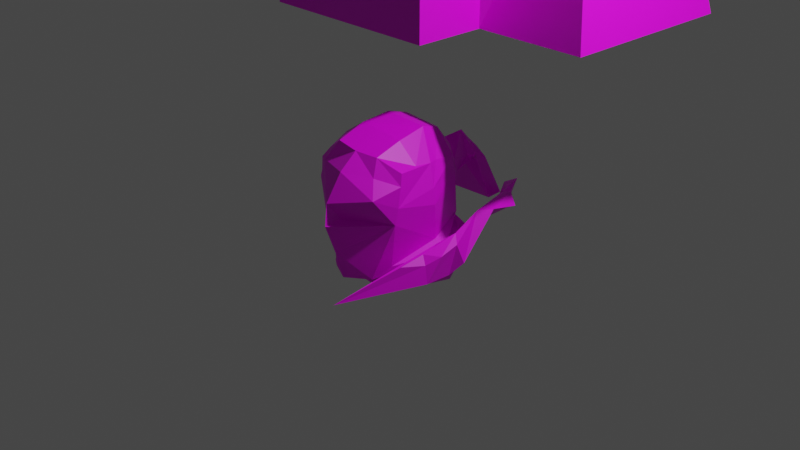 # Source: Nemesis_Head.blend  (saved by Blender 3.5.10; exported with 4.5.12 LTS)
import bpy
from mathutils import Matrix  # noqa: F401  (used for matrix-valued properties, if any)

bpy.ops.wm.read_factory_settings(use_empty=True)
scene = bpy.context.scene
scene.name = 'Scene'

# ---- collections
col_collection = bpy.data.collections.new('Collection'); scene.collection.children.link(col_collection)
col_collection_2 = bpy.data.collections.new('Collection 2'); scene.collection.children.link(col_collection_2)

# ---- images (referenced by path relative to the original .blend; pixels are not part of the script)
import os
ASSET_DIR = os.environ.get("B2B_ASSET_DIR", "")  # directory of the original .blend (textures are referenced by path, not embedded)
HERE = os.path.dirname(os.path.abspath(__file__))  # packed textures are extracted next to this script under _unpacked/

def load_image(name, relpath, width, height, colorspace="sRGB"):
    """Load a texture the original file referenced (path relative to the .blend, or extracted next to this script)."""
    p = next((c for c in (os.path.join(HERE, relpath), os.path.join(ASSET_DIR, relpath)) if relpath and os.path.exists(c)), "")
    if p:
        img = bpy.data.images.load(p, check_existing=True)
        img.name = name
    else:  # same state as the original file: an image datablock whose file is absent (Cycles renders it pink)
        img = bpy.data.images.new(name, width, height)
        img.source = "FILE"
        img.filepath = "//" + (relpath or name)
    img.colorspace_settings.name = colorspace
    return img
img_playstation___resident_evil_3___nemesis_png = load_image('PlayStation - Resident Evil 3 - Nemesis.png', 'PlayStation - Resident Evil 3 - Nemesis.png', 1024, 1024, 'sRGB')

# ---- materials (node trees are filled in below, after node groups)
mat_material_001 = bpy.data.materials.new('Material.001')
mat_material_001.use_transparent_shadow = False
mat_material = bpy.data.materials.new('Material')
mat_material.use_transparent_shadow = False

# ---- material node trees
mat_material_001.use_nodes = True; mat_material_001.node_tree.nodes.clear()
_N = mat_material_001.node_tree.nodes; _L = mat_material_001.node_tree.links
n0 = _N.new('ShaderNodeOutputMaterial'); n0.name = 'Material Output'; n0.location = (278, 273)
n1 = _N.new('ShaderNodeBsdfPrincipled'); n1.name = 'Principled BSDF'; n1.location = (-12, 273)
n1.distribution = 'GGX'
n1.subsurface_method = 'RANDOM_WALK_SKIN'
n1.inputs[3].default_value = 1.45
n1.inputs[27].default_value = (0.0, 0.0, 0.0, 1.0)
n1.inputs[28].default_value = 1.0
n2 = _N.new('ShaderNodeTexImage'); n2.name = 'Image Texture'; n2.location = (-585, 227)
n2.image = img_playstation___resident_evil_3___nemesis_png
_L.new(n1.outputs[0], n0.inputs[0])
_L.new(n2.outputs[0], n1.inputs[0])
n0.is_active_output = True
mat_material.use_nodes = True; mat_material.node_tree.nodes.clear()
_N = mat_material.node_tree.nodes; _L = mat_material.node_tree.links
n0 = _N.new('ShaderNodeBsdfPrincipled'); n0.name = 'Principled BSDF'; n0.location = (10, 300)
n0.distribution = 'GGX'
n0.subsurface_method = 'RANDOM_WALK_SKIN'
n0.inputs[3].default_value = 1.45
n0.inputs[27].default_value = (0.0, 0.0, 0.0, 1.0)
n0.inputs[28].default_value = 1.0
n1 = _N.new('ShaderNodeOutputMaterial'); n1.name = 'Material Output'; n1.location = (300, 300)
n2 = _N.new('ShaderNodeTexImage'); n2.name = 'Image Texture'; n2.location = (-402, 161)
n2.image = img_playstation___resident_evil_3___nemesis_png
_L.new(n0.outputs[0], n1.inputs[0])
_L.new(n2.outputs[0], n0.inputs[0])
n1.is_active_output = True

# ---- world
world_world = bpy.data.worlds.new('World'); scene.world = world_world
world_world.use_nodes = True; world_world.node_tree.nodes.clear()
_N = world_world.node_tree.nodes; _L = world_world.node_tree.links
n0 = _N.new('ShaderNodeOutputWorld'); n0.name = 'World Output'; n0.location = (300, 300)
n1 = _N.new('ShaderNodeBackground'); n1.name = 'Background'; n1.location = (10, 300)
n1.inputs[0].default_value = (0.05088, 0.05088, 0.05088, 1.0)
_L.new(n1.outputs[0], n0.inputs[0])
n0.is_active_output = True
world_world.color = (0.05088, 0.05088, 0.05088)
world_world.use_sun_shadow = False
world_world.sun_shadow_jitter_overblur = 0.0

# ---- cameras
cam_camera = bpy.data.cameras.new('Camera')
cam_camera.clip_end = 100.0
cam_camera.ortho_scale = 7.314

# ---- lights
light_light = bpy.data.lights.new('Light', 'POINT')
light_light.transmission_factor = 0.0
light_light.energy = 1000.0
light_light.shadow_soft_size = 0.1
light_light.shadow_maximum_resolution = 0.006
light_light.use_absolute_resolution = True

# ---- meshes
me_cube = bpy.data.meshes.new('Cube')
me_cube.from_pydata([(-2.016, 1.428, -3.896), (-1.089, 1.521, -3.918), (-2.031, 2.306, -3.868), (-1.18, 2.302, -3.975), (-2.145, 1.69, -4.82), (-1.201, 1.493, -4.941), (-2.165, 2.5, -4.664), (-1.341, 2.464, -4.695), (-1.558, 1.361, -3.779), (-1.602, 1.202, -5.113), (-2.131, 2.04, -3.804), (-2.184, 2.409, -4.248), (-2.136, 2.354, -4.022), (-1.594, 2.264, -3.702), (-1.368, 2.267, -3.721), (-1.818, 2.276, -3.694), (-1.606, 0.9939, -4.482), (-2.1, 1.472, -4.441), (-1.116, 1.928, -3.935), (-1.804, 1.372, -3.746), (-1.318, 1.335, -5.077), (-1.1, 2.432, -4.755), (-0.8221, 2.255, -4.718), (-1.066, 1.723, -4.95), (-1.68, 1.595, -5.093), (-2.05, 1.75, -4.902), (-1.343, 2.428, -3.944), (-1.101, 1.447, -4.442), (-1.193, 2.386, -4.62), (-1.179, 2.328, -4.115), (-1.602, 1.018, -4.241), (-1.661, 1.063, -4.387), (-1.556, 1.155, -4.428), (-1.603, 1.111, -4.802), (-1.869, 1.331, -5.063), (-1.894, 1.586, -5.122), (-1.424, 1.657, -5.083), (-1.077, 1.466, -4.259), (-1.155, 1.21, -4.132), (-2.087, 1.38, -4.002), (-1.567, 1.172, -3.946), (-1.068, 1.493, -4.04), (-1.316, 1.412, -3.794), (-1.845, 2.054, -3.63), (-1.347, 2.048, -3.653), (-1.274, 1.329, -3.97), (-1.322, 1.713, -3.705), (-2.062, 1.687, -3.809), (-1.827, 1.701, -3.648), (-1.126, 1.741, -3.917), (-1.154, 2.036, -3.943), (-1.851, 2.443, -3.927), (-1.185, 2.355, -4.287), (-1.389, 2.593, -4.298), (-1.842, 2.604, -4.291), (-2.291, 1.956, -4.298), (-2.251, 1.983, -4.052), (-2.217, 1.907, -4.682), (-1.046, 1.906, -4.17), (-1.024, 1.909, -4.342), (-1.06, 1.956, -4.739), (-2.156, 1.859, -4.884), (-1.795, 1.282, -5.082), (-2.0, 1.428, -4.834), (-1.987, 1.33, -3.986), (-2.004, 1.285, -4.154), (-2.136, 1.407, -4.237), (-2.065, 2.33, -4.932), (-1.562, 2.464, -4.871), (-1.778, 2.462, -4.872), (-1.715, 1.946, -5.26), (-0.8905, 1.997, -5.148), (-2.174, 1.943, -5.083), (-1.716, 2.24, -5.144), (-2.171, 2.14, -5.046), (-1.272, 2.231, -5.115), (-1.273, 0.7945, -5.133), (-1.666, 1.619, -5.359), (-2.171, 1.794, -5.231), (-1.891, 1.577, -5.284), (-1.356, 1.667, -5.251), (-2.156, 1.859, -5.08), (-1.819, 2.565, -4.132), (-1.37, 2.523, -4.148), (-1.389, 2.864, -4.197), (-1.842, 2.871, -4.191), (-1.739, 2.801, -4.196), (-1.45, 2.8, -4.212), (-1.598, 2.858, -3.977), (-1.457, 2.956, -4.306), (-1.803, 2.982, -4.3), (-1.605, 2.988, -4.115), (-2.451, 1.943, -5.15), (-2.443, 2.33, -4.927), (-1.599, 2.895, -4.334), (-1.457, 3.088, -4.306), (-1.803, 3.096, -4.3), (-1.608, 3.109, -4.228), (-2.433, 1.859, -4.888), (-2.449, 2.14, -4.759), (-2.443, 2.461, -4.731), (-1.606, 3.157, -4.302), (-2.219, 2.461, -4.731), (-2.296, 2.14, -4.759), (-2.281, 1.859, -4.888), (-2.291, 2.33, -4.927), (-1.973, 2.462, -4.845), (-2.299, 1.943, -5.15), (-2.296, 2.14, -5.113), (-2.281, 1.859, -5.148), (-1.341, 2.464, -4.695), (-0.9259, 2.213, -4.79), (-0.93, 1.966, -4.831), (-1.457, 2.956, -4.306), (-1.803, 2.982, -4.3), (-1.343, 3.042, -4.734), (-1.989, 3.0, -4.732), (-1.599, 2.895, -4.334), (-1.457, 3.088, -4.306), (-1.803, 3.096, -4.3), (-1.354, 3.238, -4.731), (-1.96, 3.227, -4.707), (-1.642, 3.208, -4.74), (-1.606, 3.157, -4.302), (-2.449, 2.14, -5.113), (-2.433, 1.859, -5.148), (-2.368, 1.859, -4.774), (-2.339, 3.083, -4.709), (-2.191, 1.966, -4.962), (-2.37, 2.14, -4.461), (-2.322, 2.43, -4.389), (-2.309, 3.22, -4.691), (-1.962, 3.227, -4.709), (-2.251, 2.837, -4.337), (-2.219, 2.671, -4.456), (-2.443, 2.633, -4.606), (-2.322, 2.64, -4.304), (-2.381, 2.884, -4.456), (-2.109, 2.892, -4.456), (-2.27, 2.771, -4.308), (-2.081, 3.04, -4.725), (-0.7084, 2.004, -4.901), (-0.7526, 1.943, -4.693), (-0.8221, 1.915, -5.045), (-0.8411, 1.63, -5.049), (-1.267, 1.824, -5.231), (-1.18, 1.926, -5.219), (-0.9723, 1.397, -4.828), (-0.8107, 2.277, -4.454), (-0.9374, 1.84, -4.717), (-0.7738, 1.754, -4.765), (-0.9284, 1.743, -4.763), (-0.8901, 2.418, -4.529), (-0.8385, 2.011, -4.617), (-0.9373, 2.879, -4.66), (-1.081, 2.924, -4.684), (-0.7926, 2.836, -4.574), (-0.8896, 2.86, -4.454), (-0.9811, 2.852, -4.482), (-0.8454, 2.445, -4.596), (-0.9459, 2.522, -4.597), (-0.7215, 2.425, -4.453), (-1.233, 3.21, -4.675), (-1.352, 3.236, -4.735), (-1.141, 3.175, -4.654), (-1.004, 3.096, -4.413), (-1.262, 3.19, -4.569), (-1.678, 3.133, -4.691), (-1.223, 3.033, -4.729), (-0.7652, 2.129, -4.809), (-0.9315, 1.657, -4.764), (-0.867, 1.626, -4.852)], [(7, 110), (103, 128)], [(11, 12, 2, 51, 82, 54), (4, 34, 62, 63, 17), (2, 12, 56, 10), (28, 60, 112, 111, 7), (8, 40, 45, 42), (17, 31, 30, 65, 66), (19, 48, 47, 0), (8, 42, 46, 48, 19), (9, 24, 36, 23, 5, 20), (71, 22, 169, 141, 143), (35, 25, 78, 79), (74, 72, 107, 108), (67, 74, 108, 105), (23, 36, 80, 145, 146), (25, 35, 24, 9, 62, 34, 4), (7, 53, 52, 28), (53, 54, 85, 84), (3, 26, 14), (18, 58, 29, 3, 50), (29, 58, 59, 52), (52, 59, 60, 28), (37, 38, 30, 32, 27), (30, 31, 16), (32, 30, 16), (41, 45, 38, 37), (14, 44, 50, 3), (27, 32, 16), (39, 64, 0), (38, 45, 40, 30), (42, 45, 41, 1), (10, 43, 15, 2), (43, 44, 14, 13, 15), (47, 48, 43, 10), (48, 46, 44, 43), (49, 46, 42, 1), (50, 44, 46, 49, 18), (39, 56, 55, 17, 66), (17, 55, 57, 4), (26, 51, 15, 13, 14), (51, 2, 15), (52, 53, 83, 26, 3, 29), (85, 88, 91, 90), (4, 57, 61, 25), (58, 18, 49, 1, 41, 37), (59, 58, 37, 27), (60, 59, 27, 5), (10, 56, 39, 0, 47), (55, 56, 12, 11), (57, 55, 11, 6), (17, 63, 62, 9, 33, 16), (64, 65, 30, 40), (0, 64, 40, 8, 19), (66, 65, 64, 39), (16, 33, 9, 20, 5, 27), (16, 31, 17), (78, 81, 72, 70, 77, 79), (71, 70, 73, 75), (72, 74, 73, 70), (67, 69, 73, 74), (75, 73, 69, 68), (76, 146, 145, 80, 77, 70, 71), (36, 24, 77, 80), (25, 61, 81, 78), (7, 68, 69, 106, 102, 6, 11, 54, 53), (24, 35, 79, 77), (83, 82, 51, 26), (83, 53, 84, 87), (82, 88, 86), (54, 82, 86, 85), (84, 88, 87), (88, 85, 86), (90, 91, 97, 96), (88, 82, 83), (83, 87, 88), (88, 84, 89, 91), (84, 85, 90, 94, 89), (96, 97, 101), (101, 96, 119, 123), (91, 89, 95, 97), (94, 90, 114, 117), (89, 94, 117, 113), (101, 97, 95), (89, 95, 118, 113), (81, 61, 104, 109), (105, 108, 124, 93), (102, 106, 105), (102, 105, 93, 100), (103, 104, 61, 57, 6, 102), (72, 81, 109, 107), (69, 67, 105, 106), (21, 111, 112, 22), (7, 21, 75, 68), (75, 21, 22, 71), (96, 90, 114, 119), (112, 60, 5, 23), (7, 111, 21), (115, 113, 118, 120), (118, 123, 122, 120), (122, 123, 119, 121), (114, 116, 121, 119), (114, 116, 167, 115, 113, 117), (95, 101, 123, 118), (98, 99, 124, 92, 125), (99, 100, 93, 124), (107, 109, 125, 92), (104, 103, 129, 126), (103, 102, 130, 129), (109, 104, 98, 125), (108, 107, 92, 124), (131, 133, 132), (129, 130, 100, 99), (126, 129, 99, 98), (102, 100, 135, 137, 127, 140, 138, 134), (100, 130, 136, 135), (130, 102, 134, 136), (135, 136, 139, 137), (136, 134, 138, 139), (139, 138, 140, 132, 133), (137, 139, 133, 131, 127), (98, 104, 126), (140, 127, 131, 132), (143, 141, 142, 144), (76, 71, 143, 144), (23, 76, 147, 170, 151, 149), (146, 76, 23), (147, 76, 144, 142, 150, 171), (148, 153, 149, 151, 170, 147, 171, 150, 142), (158, 157, 165, 166), (153, 112, 23, 149), (112, 153, 152, 158, 155, 160), (148, 142, 141, 161, 156, 157), (22, 112, 160, 159), (141, 169, 22, 159, 161), (153, 148, 157, 158, 152), (162, 163, 166, 165, 164), (161, 159, 154, 156), (159, 160, 155, 154), (156, 154, 162, 164), (155, 158, 166, 163, 168), (157, 156, 164, 165), (154, 155, 168, 163, 162), (115, 167, 116, 121, 122, 120)])
_uv = me_cube.uv_layers.new(name='UVMap')
_uv.uv.foreach_set('vector', [0.1192, 0.489, 0.1233, 0.5482, 0.1275, 0.611, 0.09761, 0.5673, 0.08885, 0.5147, 0.08341, 0.482, 0.18, 0.7488, 0.2177, 0.7488, 0.232, 0.7488, 0.206, 0.7996, 0.18, 0.8503, 0.05924, 0.9833, 0.02567, 0.912, 0.1152, 0.9199, 0.1156, 0.9793, 0.326, 0.5721, 0.2275, 0.5279, 0.2238, 0.5025, 0.274, 0.492, 0.3115, 0.45, 0.2554, 0.9804, 0.2564, 0.9331, 0.297, 0.9406, 0.2998, 0.9804, 0.18, 0.8503, 0.2291, 0.8529, 0.2575, 0.8812, 0.2022, 0.9016, 0.18, 0.885, 0.09075, 0.7282, 0.08983, 0.6272, 0.119, 0.6774, 0.1196, 0.7266, 0.06367, 0.7297, 0.03069, 0.7315, 0.03131, 0.6284, 0.08983, 0.6272, 0.09075, 0.7282, 0.6418, 0.6157, 0.5933, 0.6181, 0.5975, 0.5743, 0.6017, 0.5304, 0.6414, 0.5302, 0.6416, 0.5729, 0.5637, 0.5306, 0.49, 0.4995, 0.49, 0.4995, 0.49, 0.4995, 0.5637, 0.5306, 0.6086, 0.6597, 0.624, 0.7012, 0.624, 0.7012, 0.6086, 0.6597, 0.5386, 0.6659, 0.5894, 0.669, 0.5894, 0.669, 0.5386, 0.6659, 0.4978, 0.6631, 0.5386, 0.6659, 0.5386, 0.6659, 0.4978, 0.6631, 0.6017, 0.5304, 0.5975, 0.5743, 0.5975, 0.5743, 0.5996, 0.5524, 0.6004, 0.5438, 0.624, 0.7012, 0.6086, 0.6597, 0.5933, 0.6181, 0.6418, 0.6157, 0.6419, 0.6422, 0.6419, 0.6584, 0.6421, 0.7011, 0.009963, 0.4633, 0.05419, 0.4926, 0.02335, 0.5995, 0.005831, 0.5098, 0.5112, 0.418, 0.5182, 0.4432, 0.5183, 0.4276, 0.5186, 0.3998, 0.006616, 0.6131, 0.0293, 0.5615, 0.03933, 0.6126, 0.234, 0.7157, 0.2392, 0.6664, 0.3281, 0.6688, 0.3068, 0.6932, 0.2914, 0.7123, 0.3286, 0.6676, 0.2392, 0.6664, 0.2347, 0.6246, 0.3239, 0.6395, 0.2657, 0.577, 0.217, 0.5682, 0.225, 0.478, 0.2985, 0.4959, 0.3308, 0.9175, 0.2941, 0.8994, 0.2575, 0.8812, 0.2815, 0.8596, 0.3308, 0.8704, 0.2575, 0.8812, 0.2291, 0.8529, 0.258, 0.8544, 0.2815, 0.8596, 0.2575, 0.8812, 0.258, 0.8544, 0.3308, 0.9469, 0.297, 0.9406, 0.2941, 0.8994, 0.3308, 0.9175, 0.03234, 0.4565, 0.03191, 0.5285, 0.005525, 0.5512, 0.004379, 0.458, 0.3308, 0.8704, 0.2815, 0.8596, 0.258, 0.8544, 0.18, 0.9247, 0.1959, 0.9264, 0.18, 0.9804, 0.2941, 0.8994, 0.297, 0.9406, 0.2564, 0.9331, 0.2575, 0.8812, 0.2998, 0.9804, 0.297, 0.9406, 0.3308, 0.9469, 0.3308, 0.9804, 0.1179, 0.5893, 0.08892, 0.5272, 0.08825, 0.4534, 0.1162, 0.4519, 0.08892, 0.5272, 0.03191, 0.5285, 0.03234, 0.4565, 0.06029, 0.455, 0.08825, 0.4534, 0.119, 0.6774, 0.08983, 0.6272, 0.08892, 0.5272, 0.1179, 0.5893, 0.08983, 0.6272, 0.03131, 0.6284, 0.03191, 0.5285, 0.08892, 0.5272, 0.007067, 0.6766, 0.03131, 0.6284, 0.03069, 0.7315, 0.007758, 0.7327, 0.005525, 0.5512, 0.03191, 0.5285, 0.03131, 0.6284, 0.007067, 0.6766, 0.006299, 0.6141, 0.1991, 0.9193, 0.1152, 0.9199, 0.1148, 0.8507, 0.1986, 0.8416, 0.1988, 0.8778, 0.1986, 0.8416, 0.1148, 0.8507, 0.1511, 0.757, 0.1933, 0.7331, 0.0293, 0.5615, 0.09761, 0.5673, 0.1052, 0.6127, 0.05546, 0.6132, 0.03933, 0.6126, 0.09761, 0.5673, 0.1275, 0.611, 0.1052, 0.6127, 0.006084, 0.5534, 0.01314, 0.4792, 0.02001, 0.5142, 0.0293, 0.5615, 0.006616, 0.6131, 0.006376, 0.5862, 1.0, 0.7746, 0.9834, 0.7741, 0.9836, 0.7511, 1.0, 0.7507, 0.2139, 0.5667, 0.1908, 0.5194, 0.2377, 0.5316, 0.2389, 0.5679, 0.2392, 0.6664, 0.2353, 0.6904, 0.1906, 0.6929, 0.1446, 0.6947, 0.143, 0.6844, 0.1409, 0.6609, 0.2173, 0.5681, 0.2392, 0.6658, 0.1416, 0.6594, 0.1404, 0.5814, 0.2237, 0.4785, 0.2158, 0.5682, 0.1401, 0.5803, 0.1423, 0.5108, 0.1156, 0.9793, 0.1152, 0.9199, 0.1991, 0.9193, 0.1995, 0.9777, 0.1695, 0.9783, 0.1148, 0.8507, 0.1152, 0.9199, 0.02567, 0.912, 0.04334, 0.8463, 0.1511, 0.757, 0.1148, 0.8507, 0.04334, 0.8463, 0.04379, 0.7794, 0.18, 0.8503, 0.206, 0.7996, 0.232, 0.7488, 0.2554, 0.7488, 0.2567, 0.8016, 0.258, 0.8544, 0.1959, 0.9264, 0.2022, 0.9016, 0.2575, 0.8812, 0.2564, 0.9331, 0.18, 0.9804, 0.1959, 0.9264, 0.2564, 0.9331, 0.2554, 0.9804, 0.2189, 0.9804, 0.18, 0.885, 0.2022, 0.9016, 0.1959, 0.9264, 0.18, 0.9247, 0.258, 0.8544, 0.2567, 0.8016, 0.2554, 0.7488, 0.2931, 0.7488, 0.3308, 0.7488, 0.3308, 0.8704, 0.258, 0.8544, 0.2291, 0.8529, 0.18, 0.8503, 0.624, 0.7012, 0.6007, 0.6795, 0.5894, 0.669, 0.5664, 0.6195, 0.5933, 0.6181, 0.6086, 0.6597, 0.5637, 0.5306, 0.5664, 0.6195, 0.5331, 0.6212, 0.5248, 0.5309, 0.5894, 0.669, 0.5386, 0.6659, 0.5331, 0.6212, 0.5664, 0.6195, 0.4978, 0.6631, 0.4911, 0.6234, 0.5331, 0.6212, 0.5386, 0.6659, 0.5248, 0.5309, 0.5331, 0.6212, 0.4911, 0.6234, 0.4907, 0.5311, 0.6017, 0.5304, 0.6004, 0.5438, 0.5996, 0.5524, 0.5975, 0.5743, 0.5933, 0.6181, 0.5664, 0.6195, 0.5637, 0.5306, 0.5975, 0.5743, 0.5933, 0.6181, 0.5933, 0.6181, 0.5975, 0.5743, 0.2389, 0.5679, 0.2377, 0.5316, 0.2377, 0.5316, 0.2389, 0.5679, 0.009501, 0.4511, 0.02669, 0.3639, 0.05239, 0.3827, 0.09014, 0.4615, 0.09686, 0.3775, 0.1332, 0.3767, 0.1145, 0.5503, 0.07509, 0.5124, 0.03407, 0.4533, 0.5933, 0.6181, 0.6086, 0.6597, 0.6086, 0.6597, 0.5933, 0.6181, 0.02001, 0.5142, 0.08885, 0.5147, 0.09761, 0.5673, 0.0293, 0.5615, 0.4914, 0.3995, 0.5112, 0.418, 0.5186, 0.3998, 0.4994, 0.4301, 0.5101, 0.4191, 0.4892, 0.443, 0.504, 0.4432, 0.5182, 0.4432, 0.5101, 0.4191, 0.504, 0.4432, 0.5183, 0.4276, 0.5186, 0.3998, 0.4892, 0.443, 0.4994, 0.4301, 0.4892, 0.443, 0.5183, 0.4276, 0.504, 0.4432, 0.9965, 0.7391, 0.9821, 0.7755, 0.9812, 0.688, 0.9985, 0.6525, 0.4892, 0.443, 0.5101, 0.4191, 0.4914, 0.3995, 0.4914, 0.3995, 0.4994, 0.4301, 0.4892, 0.443, 0.9834, 0.7741, 0.9665, 0.7741, 0.9663, 0.7511, 0.9836, 0.7511, 0.9672, 0.747, 0.9975, 0.7497, 0.9933, 0.6989, 0.9681, 0.6996, 0.9678, 0.7175, 0.9985, 0.6525, 0.9812, 0.688, 0.9857, 0.6528, 0.9857, 0.6528, 0.9985, 0.6525, 0.9985, 0.6525, 0.9857, 0.6528, 0.9821, 0.7755, 0.9679, 0.7352, 0.9704, 0.6524, 0.9812, 0.688, 0.9681, 0.6996, 0.9933, 0.6989, 0.9933, 0.6989, 0.9681, 0.6996, 0.9678, 0.7175, 0.9681, 0.6996, 0.9681, 0.6996, 0.9678, 0.7175, 0.9857, 0.6528, 0.9812, 0.688, 0.9704, 0.6524, 0.9679, 0.7352, 0.9704, 0.6524, 0.9704, 0.6524, 0.9679, 0.7352, 0.2377, 0.5316, 0.2377, 0.5316, 0.2377, 0.5316, 0.2377, 0.5316, 0.4978, 0.6631, 0.5386, 0.6659, 0.5386, 0.6659, 0.4978, 0.6631, 0.08502, 0.4799, 0.06633, 0.3679, 0.08502, 0.4799, 0.08502, 0.4799, 0.08502, 0.4799, 0.08502, 0.4799, 0.08502, 0.4799, 0.2078, 0.464, 0.2377, 0.5316, 0.2377, 0.5316, 0.1908, 0.5194, 0.1725, 0.4978, 0.1725, 0.4978, 0.5894, 0.669, 0.6007, 0.6795, 0.6007, 0.6795, 0.5894, 0.669, 0.4911, 0.6234, 0.4978, 0.6631, 0.4978, 0.6631, 0.4911, 0.6234, 0.2662, 0.457, 0.274, 0.492, 0.2238, 0.5025, 0.2247, 0.4634, 0.3115, 0.45, 0.4046, 0.4758, 0.5248, 0.5309, 0.4907, 0.5311, 0.5248, 0.5309, 0.4046, 0.4758, 0.49, 0.4995, 0.5637, 0.5306, 0.9985, 0.6525, 0.9965, 0.7391, 0.9965, 0.7391, 0.9985, 0.6525, 0.2238, 0.5025, 0.2275, 0.5279, 0.1198, 0.4796, 0.1703, 0.4718, 0.3115, 0.45, 0.274, 0.492, 0.2662, 0.457, 0.984, 0.6025, 0.9932, 0.7029, 0.9701, 0.7018, 0.9678, 0.6023, 0.9669, 0.6279, 0.9816, 0.6499, 0.9831, 0.5502, 0.9675, 0.5548, 0.9831, 0.5502, 0.9816, 0.6499, 0.9984, 0.6203, 0.9964, 0.553, 0.998, 0.6482, 0.9954, 0.5673, 0.9697, 0.5674, 0.9697, 0.6471, 0.998, 0.6482, 0.9975, 0.5577, 0.986, 0.5875, 0.984, 0.6025, 0.9932, 0.7029, 0.9681, 0.6996, 0.9704, 0.6524, 0.9857, 0.6528, 0.9857, 0.6528, 0.9704, 0.6524, 0.2377, 0.5316, 0.2078, 0.464, 0.2078, 0.464, 0.2606, 0.4643, 0.2377, 0.5316, 0.2078, 0.464, 0.1725, 0.4978, 0.1725, 0.4978, 0.2078, 0.464, 0.5894, 0.669, 0.6007, 0.6795, 0.6007, 0.6795, 0.5894, 0.669, 0.9886, 0.7505, 0.9929, 0.7081, 0.983, 0.6711, 0.9886, 0.7505, 0.9929, 0.7081, 0.967, 0.7116, 0.9754, 0.624, 0.983, 0.6711, 0.2377, 0.5316, 0.2377, 0.5316, 0.2377, 0.5316, 0.2377, 0.5316, 0.5386, 0.6659, 0.5894, 0.669, 0.5894, 0.669, 0.5386, 0.6659, 0.9291, 0.5998, 0.9357, 0.7264, 0.9424, 0.5986, 0.983, 0.6711, 0.9754, 0.624, 0.967, 0.7116, 0.9665, 0.7464, 0.9886, 0.7505, 0.983, 0.6711, 0.9665, 0.7464, 0.9798, 0.7729, 0.9433, 0.5416, 0.9374, 0.5694, 0.9292, 0.5411, 0.9242, 0.5481, 0.9271, 0.5787, 0.9436, 0.5855, 0.9446, 0.5747, 0.9478, 0.5491, 0.9691, 0.5453, 0.9699, 0.5253, 0.9989, 0.578, 0.9677, 0.5787, 0.9683, 0.6146, 0.9969, 0.6118, 0.9913, 0.6677, 0.9684, 0.6703, 0.9677, 0.5787, 0.9989, 0.578, 0.9981, 0.6052, 0.9706, 0.595, 0.9684, 0.6703, 0.9913, 0.6677, 0.9959, 0.6931, 0.9686, 0.6957, 0.9969, 0.5619, 0.9703, 0.5628, 0.9703, 0.6485, 0.9703, 0.7528, 0.9957, 0.7537, 0.9976, 0.5748, 0.9969, 0.7334, 0.9686, 0.7355, 0.969, 0.5758, 0.9807, 0.5754, 0.9798, 0.7729, 0.9886, 0.7505, 0.9886, 0.7505, 0.9436, 0.5855, 0.9271, 0.5787, 0.9291, 0.5998, 0.9424, 0.5986, 0.9779, 0.694, 0.9838, 0.6048, 0.9886, 0.7356, 0.9886, 0.7356, 0.9683, 0.6277, 0.9705, 0.5648, 0.9959, 0.5685, 0.9981, 0.6915, 0.9667, 0.7718, 0.9683, 0.6277, 0.9836, 0.771, 0.9816, 0.7715, 0.9796, 0.7719, 0.9737, 0.7741, 0.9705, 0.7431, 0.9683, 0.6277, 0.9667, 0.7718, 0.9681, 0.7728, 0.9699, 0.5647, 0.9908, 0.6791, 0.9982, 0.7287, 0.9956, 0.7716, 0.9896, 0.7713, 0.9974, 0.5714, 0.996, 0.6111, 0.996, 0.6394, 0.9875, 0.7092, 0.9757, 0.7433, 0.9833, 0.645, 0.968, 0.7268, 0.9683, 0.5737, 0.9826, 0.5593, 0.9979, 0.7202, 0.9929, 0.6581, 0.9678, 0.7428, 0.9805, 0.7248, 0.978, 0.6928, 0.9829, 0.7676, 0.9677, 0.6289, 0.9817, 0.6071, 0.9654, 0.7334, 0.9792, 0.7565, 0.9738, 0.7359, 0.9738, 0.7359, 0.9832, 0.7178, 0.9832, 0.7178, 0.9695, 0.664, 0.9684, 0.778, 0.9742, 0.7709, 0.9869, 0.7714, 0.998, 0.7714, 0.9955, 0.5936, 0.9711, 0.7179, 0.9654, 0.7334, 0.9832, 0.7178, 0.9711, 0.7179, 0.9957, 0.6374, 0.9963, 0.5632, 0.9677, 0.5629, 0.968, 0.6107, 0.9866, 0.6664, 0.9668, 0.5661, 0.9695, 0.664, 0.9955, 0.5936, 0.9969, 0.5613, 0.9801, 0.5587, 0.9735, 0.6998, 0.9807, 0.6149, 0.9805, 0.7248, 0.9678, 0.7428, 0.9677, 0.755, 0.9866, 0.6664, 0.968, 0.6107, 0.9664, 0.6359, 0.9745, 0.6612, 0.9711, 0.7179, 0.9832, 0.7178, 0.9832, 0.7178, 0.9768, 0.6846, 0.8887, 0.5518, 0.8887, 0.5518, 0.8887, 0.5518, 0.8887, 0.5518, 0.9997, 0.7394, 0.9979, 0.7202, 0.9805, 0.7248, 0.9807, 0.6149, 0.9968, 0.7551, 0.9929, 0.6581, 0.9909, 0.5617, 0.9706, 0.5611, 0.9678, 0.7428, 0.9964, 0.5661, 0.9953, 0.6889, 0.9971, 0.7689, 0.9687, 0.7723, 0.9695, 0.5763, 0.984, 0.6025, 0.986, 0.5875, 0.9975, 0.5577, 0.9964, 0.553, 0.9831, 0.5502, 0.9678, 0.6023])
me_cube.materials.append(mat_material_001)
me_cube.update()
me_cube_001 = bpy.data.meshes.new('Cube.001')
me_cube_001.from_pydata([(-1.221, 0.6489, -1.078), (-1.221, 0.6489, 0.9221), (-1.683, 2.857, -1.078), (-1.683, 2.857, 0.9221), (0.779, 0.6489, -1.078), (0.779, 0.6489, 0.9221), (1.253, 2.946, -1.155), (1.253, 2.946, 0.8454), (-2.331, 0.6489, -1.078), (-2.178, 1.386, 0.9367), (-2.331, 2.649, -1.078), (-2.188, 2.11, 0.9116), (1.962, 0.6489, -1.078), (1.581, 1.033, 0.9294), (1.962, 2.649, -1.078), (1.582, 2.215, 0.9133), (-1.221, 3.328, -1.078), (-1.221, 3.328, 0.9221), (0.779, 3.328, -1.078), (0.779, 3.328, 0.9221), (-1.221, -0.1161, -1.078), (-1.221, -0.1161, 0.9221), (0.779, -0.1161, -1.078), (0.779, -0.1161, 0.9221), (-0.221, 3.328, 0.9221), (-0.221, 3.328, -1.078), (0.779, 3.328, -0.07609), (-0.221, 3.659, -0.08921), (-1.221, 3.328, -0.1023), (1.581, 1.62, 0.9214), (1.962, 1.641, -1.078), (1.759, 1.63, -0.01288), (1.763, 0.8493, -0.02956), (1.755, 2.413, 0.00376), (1.253, 2.946, -0.1546), (-1.683, 2.857, -0.07792)], [], [(1, 3, 11, 9), (7, 34, 6, 18, 26, 19), (7, 5, 13, 29, 15), (5, 1, 21, 23), (2, 6, 4, 0), (7, 3, 1, 5), (8, 9, 11, 10), (2, 0, 8, 10), (3, 35, 2, 10, 11), (0, 1, 9, 8), (14, 33, 31, 30), (6, 34, 7, 15, 33, 14), (5, 4, 12, 32, 13), (4, 6, 14, 30, 12), (16, 28, 27, 25), (6, 2, 16, 25, 18), (3, 7, 19, 24, 17), (2, 35, 3, 17, 28, 16), (22, 23, 21, 20), (4, 5, 23, 22), (1, 0, 20, 21), (0, 4, 22, 20), (25, 27, 26, 18), (26, 27, 24, 19), (27, 28, 17, 24), (30, 31, 32, 12), (32, 31, 29, 13), (31, 33, 15, 29)])
_uv = me_cube_001.uv_layers.new(name='UVMap')
_uv.uv.foreach_set('vector', [0.6024, 0.1803, 0.6032, 0.1295, 0.6032, 0.1295, 0.6024, 0.1803, 0.5524, 0.1284, 0.5269, 0.1279, 0.5015, 0.1273, 0.5015, 0.1273, 0.527, 0.1279, 0.5524, 0.1284, 0.5524, 0.1284, 0.5515, 0.1792, 0.5515, 0.1792, 0.5519, 0.154, 0.5524, 0.1284, 0.5515, 0.1792, 0.6024, 0.1803, 0.6024, 0.1803, 0.5515, 0.1792, 0.4507, 0.1263, 0.5015, 0.1273, 0.5007, 0.1782, 0.4499, 0.1771, 0.5524, 0.1284, 0.6032, 0.1295, 0.6024, 0.1803, 0.5515, 0.1792, 0.5032, 0.02566, 0.554, 0.02673, 0.5532, 0.07756, 0.5023, 0.07649, 0.4507, 0.1263, 0.4499, 0.1771, 0.4499, 0.1771, 0.4507, 0.1263, 0.5532, 0.07756, 0.5278, 0.07703, 0.5023, 0.07649, 0.5023, 0.07649, 0.5532, 0.07756, 0.4999, 0.229, 0.5507, 0.2301, 0.5507, 0.2301, 0.4999, 0.229, 0.5015, 0.1273, 0.5291, 0.1279, 0.5282, 0.1535, 0.5011, 0.153, 0.5015, 0.1273, 0.5269, 0.1279, 0.5524, 0.1284, 0.5524, 0.1284, 0.5291, 0.1279, 0.5015, 0.1273, 0.5515, 0.1792, 0.5007, 0.1782, 0.5007, 0.1782, 0.5272, 0.1787, 0.5515, 0.1792, 0.5007, 0.1782, 0.5015, 0.1273, 0.5015, 0.1273, 0.5011, 0.153, 0.5007, 0.1782, 0.5023, 0.07649, 0.5271, 0.07702, 0.5271, 0.1024, 0.5019, 0.1019, 0.5015, 0.1273, 0.4507, 0.1263, 0.4507, 0.1263, 0.4761, 0.1268, 0.5015, 0.1273, 0.6032, 0.1295, 0.5524, 0.1284, 0.5524, 0.1284, 0.5778, 0.1289, 0.6032, 0.1295, 0.5023, 0.07649, 0.5278, 0.07703, 0.5532, 0.07756, 0.5532, 0.07756, 0.5271, 0.07702, 0.5023, 0.07649, 0.5007, 0.1782, 0.5515, 0.1792, 0.5507, 0.2301, 0.4999, 0.229, 0.5007, 0.1782, 0.5515, 0.1792, 0.5515, 0.1792, 0.5007, 0.1782, 0.5507, 0.2301, 0.4999, 0.229, 0.4999, 0.229, 0.5507, 0.2301, 0.4499, 0.1771, 0.5007, 0.1782, 0.5007, 0.1782, 0.4499, 0.1771, 0.5019, 0.1019, 0.5271, 0.1024, 0.527, 0.1279, 0.5015, 0.1273, 0.527, 0.1279, 0.5271, 0.1024, 0.5528, 0.103, 0.5524, 0.1284, 0.5271, 0.1024, 0.5271, 0.07702, 0.5532, 0.07756, 0.5528, 0.103, 0.5011, 0.153, 0.5282, 0.1535, 0.5272, 0.1787, 0.5007, 0.1782, 0.5272, 0.1787, 0.5282, 0.1535, 0.5519, 0.154, 0.5515, 0.1792, 0.5282, 0.1535, 0.5291, 0.1279, 0.5524, 0.1284, 0.5519, 0.154])
me_cube_001.materials.append(mat_material)
me_cube_001.update()

# ---- objects
ob_light = bpy.data.objects.new('Light', light_light)
ob_camera = bpy.data.objects.new('Camera', cam_camera)
ob_cube = bpy.data.objects.new('Cube', me_cube)
ob_cube_001 = bpy.data.objects.new('Cube.001', me_cube_001)

# ---- transforms, parenting, visibility, modifiers, constraints
ob_light.location = (4.251, 0.08589, 6.184)
ob_light.rotation_euler = (0.6503, 0.05522, 1.866)
ob_light.lock_rotations_4d = False
ob_light.empty_display_type = 'ARROWS'
ob_light.color = (0.0, 0.0, 0.0, 0.0)
ob_light.lineart.crease_threshold = 0.0
ob_camera.location = (7.533, -7.845, 5.238)
ob_camera.rotation_euler = (1.109, 0.0, 0.8149)
ob_camera.lock_rotations_4d = False
ob_camera.empty_display_type = 'ARROWS'
ob_camera.color = (0.0, 0.0, 0.0, 0.0)
ob_camera.display_type = 'WIRE'
ob_camera.lineart.crease_threshold = 0.0
ob_cube.location = (1.681, -2.8, 4.937)
ob_cube_001.location = (-0.009721, -1.116, 3.371)

# ---- collection membership
col_collection.objects.link(ob_light)
col_collection.objects.link(ob_camera)
col_collection.objects.link(ob_cube)
col_collection_2.objects.link(ob_cube_001)

# ---- scene / render settings (as saved in the file)
scene.camera = ob_camera
scene.frame_start = 1; scene.frame_end = 250; scene.frame_set(0)
scene.render.engine = 'BLENDER_EEVEE_NEXT'
scene.cycles.sampling_pattern = 'TABULATED_SOBOL'
scene.view_settings.view_transform = 'Filmic'
bpy.context.view_layer.update()
